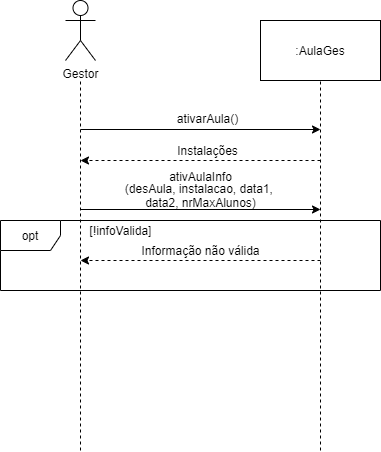

The diagram above was exported from draw.io. Its source (the exported page's mxGraphModel, read from the mxfile embedded in the PNG):
<mxGraphModel dx="1024" dy="632" grid="1" gridSize="10" guides="1" tooltips="1" connect="1" arrows="1" fold="1" page="1" pageScale="1" pageWidth="827" pageHeight="1169" background="none" math="0" shadow="0">
  <root>
    <mxCell id="0" />
    <mxCell id="1" parent="0" />
    <mxCell id="KZgSUhmAKDl-SyT-_J94-1" value="Gestor&lt;br&gt;" style="shape=umlActor;verticalLabelPosition=bottom;labelBackgroundColor=#ffffff;verticalAlign=top;html=1;outlineConnect=0;" parent="1" vertex="1">
      <mxGeometry x="145" y="80" width="30" height="60" as="geometry" />
    </mxCell>
    <mxCell id="KZgSUhmAKDl-SyT-_J94-2" value=":AulaGes" style="rounded=0;whiteSpace=wrap;html=1;" parent="1" vertex="1">
      <mxGeometry x="340" y="100" width="120" height="60" as="geometry" />
    </mxCell>
    <mxCell id="KZgSUhmAKDl-SyT-_J94-3" value="" style="endArrow=none;html=1;dashed=1;" parent="1" edge="1">
      <mxGeometry width="50" height="50" relative="1" as="geometry">
        <mxPoint x="160" y="530" as="sourcePoint" />
        <mxPoint x="160" y="160" as="targetPoint" />
      </mxGeometry>
    </mxCell>
    <mxCell id="KZgSUhmAKDl-SyT-_J94-4" value="" style="endArrow=none;html=1;strokeColor=#000000;dashed=1;" parent="1" edge="1">
      <mxGeometry width="50" height="50" relative="1" as="geometry">
        <mxPoint x="400" y="530" as="sourcePoint" />
        <mxPoint x="400" y="160" as="targetPoint" />
      </mxGeometry>
    </mxCell>
    <mxCell id="KZgSUhmAKDl-SyT-_J94-7" value="" style="endArrow=classic;html=1;strokeColor=#000000;" parent="1" edge="1">
      <mxGeometry width="50" height="50" relative="1" as="geometry">
        <mxPoint x="160" y="209" as="sourcePoint" />
        <mxPoint x="400" y="209" as="targetPoint" />
      </mxGeometry>
    </mxCell>
    <mxCell id="KZgSUhmAKDl-SyT-_J94-8" value="" style="endArrow=classic;html=1;strokeColor=#000000;" parent="1" edge="1">
      <mxGeometry width="50" height="50" relative="1" as="geometry">
        <mxPoint x="160" y="289" as="sourcePoint" />
        <mxPoint x="400" y="289" as="targetPoint" />
      </mxGeometry>
    </mxCell>
    <mxCell id="KZgSUhmAKDl-SyT-_J94-29" value="" style="endArrow=classic;html=1;strokeColor=#000000;dashed=1;" parent="1" edge="1">
      <mxGeometry width="50" height="50" relative="1" as="geometry">
        <mxPoint x="400" y="240" as="sourcePoint" />
        <mxPoint x="160" y="240" as="targetPoint" />
      </mxGeometry>
    </mxCell>
    <mxCell id="KZgSUhmAKDl-SyT-_J94-31" value="&lt;br&gt;" style="text;html=1;align=center;verticalAlign=middle;resizable=0;points=[];autosize=1;" parent="1" vertex="1">
      <mxGeometry x="297" y="252" width="20" height="20" as="geometry" />
    </mxCell>
    <mxCell id="KZgSUhmAKDl-SyT-_J94-36" value="" style="endArrow=classic;html=1;strokeColor=#000000;dashed=1;" parent="1" edge="1">
      <mxGeometry width="50" height="50" relative="1" as="geometry">
        <mxPoint x="400" y="340" as="sourcePoint" />
        <mxPoint x="160" y="340" as="targetPoint" />
      </mxGeometry>
    </mxCell>
    <mxCell id="KZgSUhmAKDl-SyT-_J94-38" value="ativarAula()" style="text;html=1;align=center;verticalAlign=middle;resizable=0;points=[];autosize=1;" parent="1" vertex="1">
      <mxGeometry x="247" y="188" width="80" height="20" as="geometry" />
    </mxCell>
    <mxCell id="KZgSUhmAKDl-SyT-_J94-39" value="Instalações&lt;br&gt;" style="text;html=1;align=center;verticalAlign=middle;resizable=0;points=[];autosize=1;" parent="1" vertex="1">
      <mxGeometry x="247" y="220" width="80" height="20" as="geometry" />
    </mxCell>
    <mxCell id="KZgSUhmAKDl-SyT-_J94-40" value="(desAula, instalacao, data1, &lt;br&gt;data2, nrMaxAlunos)" style="text;html=1;align=center;verticalAlign=middle;resizable=0;points=[];autosize=1;" parent="1" vertex="1">
      <mxGeometry x="200" y="260" width="160" height="30" as="geometry" />
    </mxCell>
    <mxCell id="KZgSUhmAKDl-SyT-_J94-49" value="ativAulaInfo" style="text;html=1;align=center;verticalAlign=middle;resizable=0;points=[];autosize=1;" parent="1" vertex="1">
      <mxGeometry x="240" y="246" width="80" height="20" as="geometry" />
    </mxCell>
    <mxCell id="KZgSUhmAKDl-SyT-_J94-50" value="opt" style="shape=umlFrame;whiteSpace=wrap;html=1;strokeColor=#000000;fillColor=#FFFFFF;" parent="1" vertex="1">
      <mxGeometry x="80" y="300" width="380" height="70" as="geometry" />
    </mxCell>
    <mxCell id="KZgSUhmAKDl-SyT-_J94-51" value="Informação não válida&lt;br&gt;" style="text;html=1;align=center;verticalAlign=middle;resizable=0;points=[];autosize=1;" parent="1" vertex="1">
      <mxGeometry x="215" y="320" width="130" height="20" as="geometry" />
    </mxCell>
    <mxCell id="JgVUAGE5Nomszw36Hb9e-1" value="[!infoValida]" style="text;html=1;align=center;verticalAlign=middle;resizable=0;points=[];autosize=1;" parent="1" vertex="1">
      <mxGeometry x="160" y="300" width="80" height="20" as="geometry" />
    </mxCell>
  </root>
</mxGraphModel>